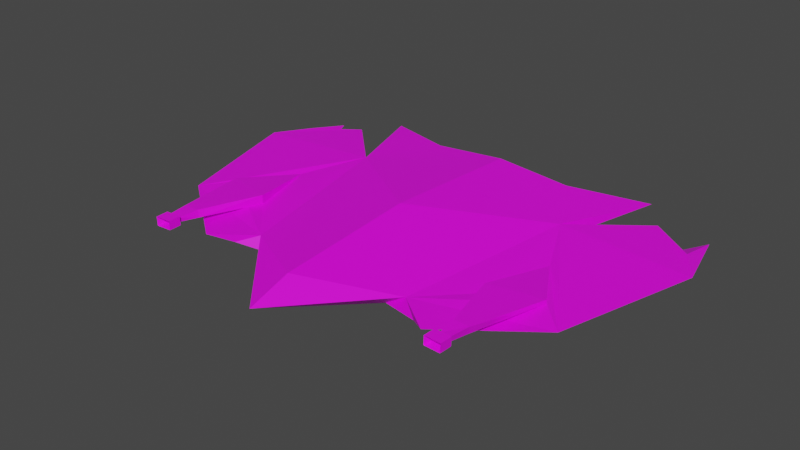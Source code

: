 # Source: Enemy_ship_lvl1_ver2.blend  (saved by Blender 3.5.10; exported with 4.5.12 LTS)
import bpy
from mathutils import Matrix  # noqa: F401  (used for matrix-valued properties, if any)

bpy.ops.wm.read_factory_settings(use_empty=True)
scene = bpy.context.scene
scene.name = 'Scene'

# ---- images (referenced by path relative to the original .blend; pixels are not part of the script)
import os
ASSET_DIR = os.environ.get("B2B_ASSET_DIR", "")  # directory of the original .blend (textures are referenced by path, not embedded)
HERE = os.path.dirname(os.path.abspath(__file__))  # packed textures are extracted next to this script under _unpacked/

def load_image(name, relpath, width, height, colorspace="sRGB"):
    """Load a texture the original file referenced (path relative to the .blend, or extracted next to this script)."""
    p = next((c for c in (os.path.join(HERE, relpath), os.path.join(ASSET_DIR, relpath)) if relpath and os.path.exists(c)), "")
    if p:
        img = bpy.data.images.load(p, check_existing=True)
        img.name = name
    else:  # same state as the original file: an image datablock whose file is absent (Cycles renders it pink)
        img = bpy.data.images.new(name, width, height)
        img.source = "FILE"
        img.filepath = "//" + (relpath or name)
    img.colorspace_settings.name = colorspace
    return img
img_spaceship_lvl1_ver2_psd_001 = load_image('Spaceship_lvl1_ver2.psd.001', 'Textures/Spaceship_lvl1_ver2.psd', 1024, 1024, 'sRGB')

# ---- materials (node trees are filled in below, after node groups)
mat_material = bpy.data.materials.new('Material')
mat_material.alpha_threshold = 0.0
mat_material.use_backface_culling = True
mat_material.use_transparent_shadow = False
mat_material.roughness = 0.5
mat_material.line_color = (0.0, 0.0, 0.0, 1.0)

# ---- material node trees
mat_material.use_nodes = True; mat_material.node_tree.nodes.clear()
_N = mat_material.node_tree.nodes; _L = mat_material.node_tree.links
n0 = _N.new('ShaderNodeOutputMaterial'); n0.name = 'Material Output'; n0.location = (300, 300)
n1 = _N.new('ShaderNodeBsdfPrincipled'); n1.name = 'Principled BSDF'; n1.location = (10, 300)
n1.distribution = 'GGX'
n1.subsurface_method = 'RANDOM_WALK_SKIN'
n1.inputs[3].default_value = 1.45
n1.inputs[27].default_value = (0.0, 0.0, 0.0, 1.0)
n1.inputs[28].default_value = 1.0
n2 = _N.new('ShaderNodeTexImage'); n2.name = 'Image Texture'; n2.location = (-280, 280)
n2.image = img_spaceship_lvl1_ver2_psd_001
_L.new(n1.outputs[0], n0.inputs[0])
_L.new(n2.outputs[0], n1.inputs[0])
n0.is_active_output = True

# ---- world
world_world = bpy.data.worlds.new('World'); scene.world = world_world
world_world.use_nodes = True; world_world.node_tree.nodes.clear()
_N = world_world.node_tree.nodes; _L = world_world.node_tree.links
n0 = _N.new('ShaderNodeOutputWorld'); n0.name = 'World Output'; n0.location = (300, 300)
n1 = _N.new('ShaderNodeBackground'); n1.name = 'Background'; n1.location = (10, 300)
n1.inputs[0].default_value = (0.05088, 0.05088, 0.05088, 1.0)
_L.new(n1.outputs[0], n0.inputs[0])
n0.is_active_output = True
world_world.color = (0.05088, 0.05088, 0.05088)
world_world.use_sun_shadow = False
world_world.sun_shadow_jitter_overblur = 0.0

# ---- meshes
me_cube = bpy.data.meshes.new('Cube')
me_cube.from_pydata([(-1.229e-09, -1.225, -0.07121), (0.5369, 0.379, 0.01643), (-1.229e-09, 0.9725, 0.0168), (0.7434, -0.7659, -0.02491), (0.9823, -1.412, 0.01643), (1.324, 0.1615, 0.01643), (0.7883, 0.5674, 0.01643), (1.148, -1.181, 0.01643), (0.4911, -1.227, -0.02739), (0.4025, 0.379, 0.1023), (0.7434, -0.7659, 0.06764), (0.6361, -1.115, 0.07566), (1.078, -0.004559, 0.06032), (1.424, -1.298, 0.09256), (0.6605, 0.4664, 0.06525), (1.228, -0.8868, 0.0778), (-1.229e-09, 0.1722, 0.1504), (1.228, -0.5557, 0.0641), (1.581, -0.7526, 0.01643), (-1.229e-09, -1.09, 0.08156), (0.4024, -0.6587, 0.1117), (-1.229e-09, -0.5003, 0.1333), (-1.229e-09, -0.2204, -0.1312), (-1.229e-09, 0.6926, -0.06901), (0.8231, 0.08525, 0.01643), (0.9366, -0.3603, 0.006803), (1.149, -0.00166, -0.005955), (0.8231, 0.08525, -0.04223), (1.149, -0.00166, -0.02901), (0.9241, 0.4961, -0.01872), (1.026, 0.4992, -0.01924), (0.9351, 0.4961, -0.06458), (1.036, 0.4992, -0.0651), (1.016, 0.6336, -0.06484), (1.007, 0.6335, -0.02999), (0.9494, 0.6316, -0.03289), (0.9494, 0.6316, -0.05941), (0.438, -1.103, 0.07852), (1.438, -0.973, 0.01643), (1.032, 0.6376, -0.07644), (1.029, 0.6376, -0.01983), (0.9261, 0.634, -0.02207), (0.9278, 0.634, -0.07812), (0.925, 0.7152, -0.07825), (1.029, 0.7187, -0.07658), (0.9234, 0.7152, -0.0222), (1.026, 0.7187, -0.01996), (0.943, 0.6735, -0.06873), (1.013, 0.6759, -0.06778), (0.9417, 0.6735, -0.03086), (1.011, 0.6759, -0.02949), (1.326, -1.093, 0.08518), (-0.5369, 0.379, 0.01643), (-0.7434, -0.7659, -0.02491), (-0.9823, -1.412, 0.01643), (-1.324, 0.1615, 0.01643), (-0.7883, 0.5674, 0.01643), (-1.148, -1.181, 0.01643), (-0.4911, -1.227, -0.02739), (-0.4025, 0.379, 0.1023), (-0.7434, -0.7659, 0.06764), (-0.6361, -1.115, 0.07566), (-1.078, -0.004559, 0.06032), (-1.424, -1.298, 0.09256), (-0.6605, 0.4664, 0.06525), (-1.228, -0.8868, 0.0778), (-1.228, -0.5557, 0.0641), (-1.581, -0.7526, 0.01643), (-0.4024, -0.6587, 0.1117), (-0.8231, 0.08525, 0.01643), (-0.9366, -0.3603, 0.006803), (-1.149, -0.00166, -0.005955), (-0.8231, 0.08525, -0.04223), (-1.149, -0.00166, -0.02901), (-0.9241, 0.4961, -0.01872), (-1.026, 0.4992, -0.01924), (-0.9351, 0.4961, -0.06458), (-1.036, 0.4992, -0.0651), (-1.016, 0.6336, -0.06484), (-1.007, 0.6335, -0.02999), (-0.9494, 0.6316, -0.03289), (-0.9494, 0.6316, -0.05941), (-0.438, -1.103, 0.07852), (-1.438, -0.973, 0.01643), (-1.032, 0.6376, -0.07644), (-1.029, 0.6376, -0.01983), (-0.9261, 0.634, -0.02207), (-0.9278, 0.634, -0.07812), (-0.925, 0.7152, -0.07825), (-1.029, 0.7187, -0.07658), (-0.9234, 0.7152, -0.0222), (-1.026, 0.7187, -0.01996), (-0.943, 0.6735, -0.06873), (-1.013, 0.6759, -0.06778), (-0.9417, 0.6735, -0.03086), (-1.011, 0.6759, -0.02949), (-1.326, -1.093, 0.08518)], [], [(4, 10, 11), (1, 14, 6), (2, 9, 1), (12, 5, 14), (9, 2, 16), (9, 12, 14), (10, 12, 9), (12, 10, 17), (10, 15, 17), (10, 7, 15), (17, 15, 51, 13), (12, 18, 5), (20, 21, 19), (7, 3, 18, 38), (18, 3, 5), (1, 5, 26, 24), (1, 6, 5), (0, 3, 8), (2, 1, 23), (23, 1, 22), (0, 22, 3), (1, 3, 22), (4, 3, 10), (10, 3, 7), (18, 17, 13), (6, 14, 5), (12, 17, 18), (1, 9, 14), (37, 8, 11), (21, 9, 16), (21, 20, 9), (9, 20, 10), (3, 1, 24, 25), (5, 3, 25, 26), (24, 27, 25), (25, 28, 26), (27, 28, 25), (29, 27, 24), (27, 32, 28), (24, 30, 29), (32, 26, 28), (29, 31, 27), (27, 31, 32), (32, 30, 26), (24, 26, 30), (34, 41, 35), (32, 36, 33), (29, 36, 31), (30, 35, 29), (32, 34, 30), (30, 34, 35), (32, 33, 34), (32, 31, 36), (29, 35, 36), (37, 19, 0), (20, 19, 37), (37, 10, 20), (37, 0, 8), (10, 37, 11), (18, 13, 38), (11, 8, 4), (3, 4, 8), (40, 45, 41), (33, 42, 39), (33, 40, 34), (36, 41, 42), (46, 49, 45), (42, 44, 39), (40, 44, 46), (42, 45, 43), (47, 50, 48), (43, 48, 44), (46, 48, 50), (43, 49, 47), (34, 40, 41), (33, 39, 40), (40, 46, 45), (40, 39, 44), (42, 43, 44), (42, 41, 45), (47, 49, 50), (46, 44, 48), (43, 47, 48), (43, 45, 49), (46, 50, 49), (36, 35, 41), (33, 36, 42), (15, 7, 51), (7, 38, 51), (38, 13, 51), (54, 61, 60), (52, 56, 64), (2, 52, 59), (62, 64, 55), (59, 16, 2), (59, 64, 62), (60, 59, 62), (62, 66, 60), (60, 66, 65), (60, 65, 57), (66, 63, 96, 65), (62, 55, 67), (68, 19, 21), (57, 83, 67, 53), (67, 55, 53), (52, 69, 71, 55), (52, 55, 56), (0, 58, 53), (2, 23, 52), (23, 22, 52), (0, 53, 22), (52, 22, 53), (54, 60, 53), (60, 57, 53), (67, 63, 66), (56, 55, 64), (62, 67, 66), (52, 64, 59), (82, 61, 58), (21, 16, 59), (21, 59, 68), (59, 60, 68), (53, 70, 69, 52), (55, 71, 70, 53), (69, 70, 72), (70, 71, 73), (72, 70, 73), (74, 69, 72), (72, 73, 77), (69, 74, 75), (77, 73, 71), (74, 72, 76), (72, 77, 76), (77, 71, 75), (69, 75, 71), (79, 80, 86), (77, 78, 81), (74, 76, 81), (75, 74, 80), (77, 75, 79), (75, 80, 79), (77, 79, 78), (77, 81, 76), (74, 81, 80), (82, 0, 19), (68, 82, 19), (82, 68, 60), (82, 58, 0), (60, 61, 82), (67, 83, 63), (61, 54, 58), (53, 58, 54), (85, 86, 90), (78, 84, 87), (78, 79, 85), (81, 87, 86), (91, 90, 94), (87, 84, 89), (85, 91, 89), (87, 88, 90), (92, 93, 95), (88, 89, 93), (91, 95, 93), (88, 92, 94), (79, 86, 85), (78, 85, 84), (85, 90, 91), (85, 89, 84), (87, 89, 88), (87, 90, 86), (92, 95, 94), (91, 93, 89), (88, 93, 92), (88, 94, 90), (91, 94, 95), (81, 86, 80), (78, 87, 81), (65, 96, 57), (57, 96, 83), (83, 96, 63)])
_uv = me_cube.uv_layers.new(name='UVMap')
_uv.uv.foreach_set('vector', [0.4931, 0.5297, 0.3615, 0.4809, 0.4328, 0.459, 0.5769, 0.6951, 0.5903, 0.7186, 0.5842, 0.7458, 0.006859, 0.3293, 0.128, 0.4114, 0.1279, 0.4388, 0.2062, 0.5491, 0.1723, 0.5994, 0.1101, 0.464, 0.128, 0.4114, 0.006859, 0.3293, 0.1702, 0.3293, 0.128, 0.4114, 0.2062, 0.5491, 0.1101, 0.464, 0.3615, 0.4809, 0.2062, 0.5491, 0.128, 0.4114, 0.2062, 0.5491, 0.3615, 0.4809, 0.3186, 0.5797, 0.3615, 0.4809, 0.3861, 0.5797, 0.3186, 0.5797, 0.3615, 0.4809, 0.4461, 0.5634, 0.3861, 0.5797, 0.3186, 0.5797, 0.3861, 0.5797, 0.4281, 0.5998, 0.4701, 0.6198, 0.2062, 0.5491, 0.3587, 0.6517, 0.1723, 0.5994, 0.3396, 0.4114, 0.3074, 0.3293, 0.3974, 0.3293, 0.9461, 0.09524, 0.8615, 0.1777, 0.8587, 0.006859, 0.9037, 0.03592, 0.8587, 0.006859, 0.8615, 0.1777, 0.6723, 0.05918, 0.6279, 0.2198, 0.6723, 0.05918, 0.7056, 0.09501, 0.6878, 0.1614, 0.6279, 0.2198, 0.5895, 0.1685, 0.6723, 0.05918, 0.9648, 0.3293, 0.8615, 0.1777, 0.9555, 0.2291, 0.5069, 0.3293, 0.6279, 0.2198, 0.5641, 0.3293, 0.5641, 0.3293, 0.6279, 0.2198, 0.7504, 0.3293, 0.9648, 0.3293, 0.7504, 0.3293, 0.8615, 0.1777, 0.6279, 0.2198, 0.8615, 0.1777, 0.7504, 0.3293, 0.4165, 0.6655, 0.4246, 0.8037, 0.4057, 0.8037, 0.536, 0.7479, 0.5171, 0.7479, 0.5233, 0.6655, 0.3587, 0.6517, 0.3186, 0.5797, 0.4701, 0.6198, 0.08949, 0.4901, 0.1101, 0.464, 0.1723, 0.5994, 0.2062, 0.5491, 0.3186, 0.5797, 0.3587, 0.6517, 0.5769, 0.6951, 0.5903, 0.6655, 0.5903, 0.7186, 0.4302, 0.4186, 0.4554, 0.4295, 0.4328, 0.459, 0.3074, 0.3293, 0.128, 0.4114, 0.1702, 0.3293, 0.3074, 0.3293, 0.3396, 0.4114, 0.128, 0.4114, 0.128, 0.4114, 0.3396, 0.4114, 0.3615, 0.4809, 0.8615, 0.1777, 0.6279, 0.2198, 0.6878, 0.1614, 0.7787, 0.1383, 0.6723, 0.05918, 0.8615, 0.1777, 0.7787, 0.1383, 0.7056, 0.09501, 0.3338, 0.7504, 0.3219, 0.7514, 0.3253, 0.6655, 0.4708, 0.8626, 0.4651, 0.798, 0.4697, 0.7982, 0.006859, 0.7693, 0.06825, 0.8001, 0.01101, 0.8629, 0.3338, 0.8368, 0.3219, 0.7514, 0.3338, 0.7504, 0.006859, 0.7693, 0.06667, 0.6955, 0.06825, 0.8001, 0.2258, 0.7829, 0.2045, 0.6913, 0.2246, 0.6966, 0.4614, 0.6932, 0.4697, 0.7982, 0.4651, 0.798, 0.3338, 0.8368, 0.3246, 0.838, 0.3219, 0.7514, 0.006859, 0.7693, 0.04632, 0.6919, 0.06667, 0.6955, 0.4614, 0.6932, 0.4708, 0.6932, 0.4697, 0.7982, 0.2258, 0.7829, 0.1571, 0.7852, 0.2045, 0.6913, 0.7039, 0.7051, 0.7059, 0.7216, 0.7036, 0.7169, 0.06667, 0.6955, 0.05482, 0.6655, 0.06825, 0.6678, 0.3338, 0.8368, 0.3279, 0.8655, 0.3246, 0.838, 0.2045, 0.6913, 0.2258, 0.6685, 0.2246, 0.6966, 0.4614, 0.6932, 0.4696, 0.6655, 0.4708, 0.6932, 0.2045, 0.6913, 0.2144, 0.6655, 0.2258, 0.6685, 0.4614, 0.6932, 0.4624, 0.6655, 0.4696, 0.6655, 0.06667, 0.6955, 0.04632, 0.6919, 0.05482, 0.6655, 0.3338, 0.8368, 0.3333, 0.8651, 0.3279, 0.8655, 0.4302, 0.4186, 0.3974, 0.3293, 0.4646, 0.3293, 0.3396, 0.4114, 0.3974, 0.3293, 0.4302, 0.4186, 0.4302, 0.4186, 0.3615, 0.4809, 0.3396, 0.4114, 0.4302, 0.4186, 0.4646, 0.3293, 0.4554, 0.4295, 0.3615, 0.4809, 0.4302, 0.4186, 0.4328, 0.459, 0.8587, 0.006859, 0.9699, 0.03876, 0.9037, 0.03592, 0.4328, 0.459, 0.4554, 0.4295, 0.4931, 0.5297, 0.8615, 0.1777, 0.9931, 0.1289, 0.9555, 0.2291, 0.6591, 0.7003, 0.6756, 0.7213, 0.6591, 0.7213, 0.6968, 0.7034, 0.6945, 0.7215, 0.6944, 0.7003, 0.6968, 0.7034, 0.7059, 0.7007, 0.7039, 0.7051, 0.6982, 0.717, 0.7059, 0.7216, 0.6945, 0.7215, 0.6677, 0.7559, 0.6591, 0.7384, 0.6677, 0.735, 0.6591, 0.6655, 0.6756, 0.6866, 0.6591, 0.6866, 0.7059, 0.7517, 0.6944, 0.7354, 0.7059, 0.7353, 0.6293, 0.7386, 0.6407, 0.7547, 0.6293, 0.7548, 0.5713, 0.7597, 0.5791, 0.7737, 0.5712, 0.774, 0.7535, 0.7562, 0.7449, 0.7384, 0.7535, 0.735, 0.4937, 0.7616, 0.4845, 0.7713, 0.4845, 0.7635, 0.7763, 0.7001, 0.7673, 0.7097, 0.7673, 0.702, 0.7039, 0.7051, 0.7059, 0.7007, 0.7059, 0.7216, 0.6968, 0.7034, 0.6944, 0.7003, 0.7059, 0.7007, 0.6591, 0.7003, 0.6756, 0.7003, 0.6756, 0.7213, 0.7059, 0.7517, 0.6944, 0.7518, 0.6944, 0.7354, 0.6591, 0.6655, 0.6756, 0.6655, 0.6756, 0.6866, 0.6293, 0.7386, 0.6407, 0.7385, 0.6407, 0.7547, 0.5713, 0.7597, 0.5791, 0.7595, 0.5791, 0.7737, 0.4937, 0.7616, 0.4937, 0.7731, 0.4845, 0.7713, 0.7535, 0.7562, 0.7449, 0.7528, 0.7449, 0.7384, 0.7763, 0.7001, 0.7763, 0.7115, 0.7673, 0.7097, 0.6677, 0.7559, 0.6591, 0.7526, 0.6591, 0.7384, 0.6982, 0.717, 0.7036, 0.7169, 0.7059, 0.7216, 0.6968, 0.7034, 0.6982, 0.717, 0.6945, 0.7215, 0.3861, 0.5797, 0.4461, 0.5634, 0.4281, 0.5998, 0.6178, 0.6655, 0.6178, 0.7248, 0.604, 0.7021, 0.9037, 0.03592, 0.9699, 0.03876, 0.9279, 0.05883, 0.4931, 0.1289, 0.4328, 0.1996, 0.3615, 0.1777, 0.5497, 0.7162, 0.557, 0.6655, 0.5632, 0.6927, 0.006859, 0.3293, 0.1279, 0.2198, 0.128, 0.2472, 0.2062, 0.1095, 0.1101, 0.1946, 0.1723, 0.05918, 0.128, 0.2472, 0.1702, 0.3293, 0.006859, 0.3293, 0.128, 0.2472, 0.1101, 0.1946, 0.2062, 0.1095, 0.3615, 0.1777, 0.128, 0.2472, 0.2062, 0.1095, 0.2062, 0.1095, 0.3186, 0.07885, 0.3615, 0.1777, 0.3615, 0.1777, 0.3186, 0.07885, 0.3861, 0.0789, 0.3615, 0.1777, 0.3861, 0.0789, 0.4461, 0.09524, 0.3186, 0.07885, 0.4701, 0.03876, 0.4281, 0.05883, 0.3861, 0.0789, 0.2062, 0.1095, 0.1723, 0.05918, 0.3587, 0.006859, 0.3396, 0.2472, 0.3974, 0.3293, 0.3074, 0.3293, 0.9461, 0.5634, 0.9037, 0.6227, 0.8587, 0.6517, 0.8615, 0.4809, 0.8587, 0.6517, 0.6723, 0.5994, 0.8615, 0.4809, 0.6279, 0.4388, 0.6878, 0.4972, 0.7056, 0.5636, 0.6723, 0.5994, 0.6279, 0.4388, 0.6723, 0.5994, 0.5895, 0.4901, 0.9648, 0.3293, 0.9555, 0.4295, 0.8615, 0.4809, 0.5069, 0.3293, 0.5641, 0.3293, 0.6279, 0.4388, 0.5641, 0.3293, 0.7504, 0.3293, 0.6279, 0.4388, 0.9648, 0.3293, 0.8615, 0.4809, 0.7504, 0.3293, 0.6279, 0.4388, 0.7504, 0.3293, 0.8615, 0.4809, 0.392, 0.6655, 0.392, 0.8041, 0.3732, 0.8027, 0.4845, 0.7479, 0.4972, 0.6655, 0.5034, 0.7479, 0.3587, 0.006859, 0.4701, 0.03876, 0.3186, 0.07885, 0.08949, 0.1685, 0.1723, 0.05918, 0.1101, 0.1946, 0.2062, 0.1095, 0.3587, 0.006859, 0.3186, 0.07885, 0.5497, 0.7162, 0.5632, 0.6927, 0.5632, 0.7458, 0.4302, 0.24, 0.4328, 0.1996, 0.4554, 0.2291, 0.3074, 0.3293, 0.1702, 0.3293, 0.128, 0.2472, 0.3074, 0.3293, 0.128, 0.2472, 0.3396, 0.2472, 0.128, 0.2472, 0.3615, 0.1777, 0.3396, 0.2472, 0.8615, 0.4809, 0.7787, 0.5203, 0.6878, 0.4972, 0.6279, 0.4388, 0.6723, 0.5994, 0.7056, 0.5636, 0.7787, 0.5203, 0.8615, 0.4809, 0.3595, 0.7806, 0.351, 0.8655, 0.3475, 0.7796, 0.4477, 0.6655, 0.4466, 0.7299, 0.4419, 0.7301, 0.08197, 0.7591, 0.08612, 0.6655, 0.1434, 0.7282, 0.3595, 0.6942, 0.3595, 0.7806, 0.3475, 0.7796, 0.08197, 0.7591, 0.1434, 0.7282, 0.1418, 0.8328, 0.3082, 0.6678, 0.307, 0.7541, 0.2869, 0.7594, 0.4383, 0.8349, 0.4419, 0.7301, 0.4466, 0.7299, 0.3595, 0.6942, 0.3475, 0.7796, 0.3502, 0.693, 0.08197, 0.7591, 0.1418, 0.8328, 0.1214, 0.8364, 0.4383, 0.8349, 0.4466, 0.7299, 0.4477, 0.8349, 0.3082, 0.6678, 0.2869, 0.7594, 0.2395, 0.6655, 0.7292, 0.7166, 0.7289, 0.7048, 0.7312, 0.7001, 0.1418, 0.8328, 0.1434, 0.8605, 0.1299, 0.8629, 0.3595, 0.6942, 0.3502, 0.693, 0.3535, 0.6655, 0.2869, 0.7594, 0.307, 0.7541, 0.3082, 0.7822, 0.4383, 0.8349, 0.4477, 0.8349, 0.4465, 0.8626, 0.2869, 0.7594, 0.3082, 0.7822, 0.2968, 0.7852, 0.4383, 0.8349, 0.4465, 0.8626, 0.4393, 0.8626, 0.1418, 0.8328, 0.1299, 0.8629, 0.1214, 0.8364, 0.3595, 0.6942, 0.3535, 0.6655, 0.3589, 0.6659, 0.4302, 0.24, 0.4646, 0.3293, 0.3974, 0.3293, 0.3396, 0.2472, 0.4302, 0.24, 0.3974, 0.3293, 0.4302, 0.24, 0.3396, 0.2472, 0.3615, 0.1777, 0.4302, 0.24, 0.4554, 0.2291, 0.4646, 0.3293, 0.3615, 0.1777, 0.4328, 0.1996, 0.4302, 0.24, 0.8587, 0.6517, 0.9037, 0.6227, 0.9699, 0.6198, 0.4328, 0.1996, 0.4931, 0.1289, 0.4554, 0.2291, 0.8615, 0.4809, 0.9555, 0.4295, 0.9931, 0.5297, 0.7362, 0.6655, 0.7362, 0.6864, 0.7196, 0.6864, 0.7221, 0.7183, 0.7196, 0.7214, 0.7198, 0.7002, 0.7221, 0.7183, 0.7292, 0.7166, 0.7312, 0.721, 0.7235, 0.7047, 0.7198, 0.7002, 0.7312, 0.7001, 0.7283, 0.7351, 0.7283, 0.756, 0.7196, 0.7526, 0.6894, 0.6866, 0.6894, 0.6655, 0.7059, 0.6655, 0.6156, 0.7386, 0.6156, 0.755, 0.604, 0.7549, 0.7499, 0.6816, 0.7499, 0.6655, 0.7614, 0.6656, 0.5498, 0.7739, 0.5497, 0.7595, 0.5575, 0.7599, 0.7535, 0.7001, 0.7535, 0.7213, 0.7449, 0.7178, 0.5165, 0.7731, 0.5074, 0.7713, 0.5074, 0.7635, 0.7763, 0.7367, 0.7673, 0.7348, 0.7673, 0.7271, 0.7292, 0.7166, 0.7312, 0.7001, 0.7312, 0.721, 0.7221, 0.7183, 0.7312, 0.721, 0.7196, 0.7214, 0.7362, 0.6655, 0.7196, 0.6864, 0.7196, 0.6655, 0.6156, 0.7386, 0.604, 0.7549, 0.604, 0.7385, 0.6894, 0.6866, 0.7059, 0.6655, 0.7059, 0.6866, 0.7499, 0.6816, 0.7614, 0.6656, 0.7614, 0.6818, 0.5498, 0.7739, 0.5575, 0.7599, 0.5575, 0.774, 0.5165, 0.7731, 0.5074, 0.7635, 0.5165, 0.7616, 0.7535, 0.7001, 0.7449, 0.7178, 0.7449, 0.7035, 0.7763, 0.7367, 0.7673, 0.7271, 0.7763, 0.7253, 0.7283, 0.7351, 0.7196, 0.7526, 0.7196, 0.7384, 0.7235, 0.7047, 0.7312, 0.7001, 0.7289, 0.7048, 0.7221, 0.7183, 0.7198, 0.7002, 0.7235, 0.7047, 0.3861, 0.0789, 0.4281, 0.05883, 0.4461, 0.09524, 0.6454, 0.7248, 0.6316, 0.6881, 0.6454, 0.6655, 0.9037, 0.6227, 0.9279, 0.5998, 0.9699, 0.6198])
_ca = me_cube.color_attributes.new('Attribute', 'BYTE_COLOR', 'CORNER')
_ca.data.foreach_set('color', [1.0, 1.0, 1.0, 1.0, 1.0, 1.0, 1.0, 1.0, 1.0, 1.0, 1.0, 1.0, 1.0, 1.0, 1.0, 1.0, 1.0, 1.0, 1.0, 1.0, 1.0, 1.0, 1.0, 1.0, 1.0, 1.0, 1.0, 1.0, 1.0, 1.0, 1.0, 1.0, 1.0, 1.0, 1.0, 1.0, 1.0, 1.0, 1.0, 1.0, 1.0, 1.0, 1.0, 1.0, 1.0, 1.0, 1.0, 1.0, 1.0, 1.0, 1.0, 1.0, 1.0, 1.0, 1.0, 1.0, 1.0, 1.0, 1.0, 1.0, 1.0, 1.0, 1.0, 1.0, 1.0, 1.0, 1.0, 1.0, 1.0, 1.0, 1.0, 1.0, 1.0, 1.0, 1.0, 1.0, 1.0, 1.0, 1.0, 1.0, 1.0, 1.0, 1.0, 1.0, 1.0, 1.0, 1.0, 1.0, 1.0, 1.0, 1.0, 1.0, 1.0, 1.0, 1.0, 1.0, 1.0, 1.0, 1.0, 1.0, 1.0, 1.0, 1.0, 1.0, 1.0, 1.0, 1.0, 1.0, 1.0, 1.0, 1.0, 1.0, 1.0, 1.0, 1.0, 1.0, 1.0, 1.0, 1.0, 1.0, 1.0, 1.0, 1.0, 1.0, 1.0, 1.0, 1.0, 1.0, 1.0, 1.0, 1.0, 1.0, 1.0, 1.0, 1.0, 1.0, 1.0, 1.0, 1.0, 1.0, 1.0, 1.0, 1.0, 1.0, 1.0, 1.0, 1.0, 1.0, 1.0, 1.0, 1.0, 1.0, 1.0, 1.0, 1.0, 1.0, 1.0, 1.0, 1.0, 1.0, 1.0, 1.0, 1.0, 1.0, 1.0, 1.0, 1.0, 1.0, 1.0, 1.0, 1.0, 1.0, 1.0, 1.0, 1.0, 1.0, 1.0, 1.0, 1.0, 1.0, 1.0, 1.0, 1.0, 1.0, 1.0, 1.0, 1.0, 1.0, 1.0, 1.0, 1.0, 1.0, 1.0, 1.0, 1.0, 1.0, 1.0, 1.0, 1.0, 1.0, 1.0, 1.0, 1.0, 1.0, 1.0, 1.0, 1.0, 1.0, 1.0, 1.0, 1.0, 1.0, 1.0, 1.0, 1.0, 1.0, 1.0, 1.0, 1.0, 1.0, 1.0, 1.0, 1.0, 1.0, 1.0, 1.0, 1.0, 1.0, 1.0, 1.0, 1.0, 1.0, 1.0, 1.0, 1.0, 1.0, 1.0, 1.0, 1.0, 1.0, 1.0, 1.0, 1.0, 1.0, 1.0, 1.0, 1.0, 1.0, 1.0, 1.0, 1.0, 1.0, 1.0, 1.0, 1.0, 1.0, 1.0, 1.0, 1.0, 1.0, 1.0, 1.0, 1.0, 1.0, 1.0, 1.0, 1.0, 1.0, 1.0, 1.0, 1.0, 1.0, 1.0, 1.0, 1.0, 1.0, 1.0, 1.0, 1.0, 1.0, 1.0, 1.0, 1.0, 1.0, 1.0, 1.0, 1.0, 1.0, 1.0, 1.0, 1.0, 1.0, 1.0, 1.0, 1.0, 1.0, 1.0, 1.0, 1.0, 1.0, 1.0, 1.0, 1.0, 1.0, 1.0, 1.0, 1.0, 1.0, 1.0, 1.0, 1.0, 1.0, 1.0, 1.0, 1.0, 1.0, 1.0, 1.0, 1.0, 1.0, 1.0, 1.0, 1.0, 1.0, 1.0, 1.0, 1.0, 1.0, 1.0, 1.0, 1.0, 1.0, 1.0, 1.0, 1.0, 1.0, 1.0, 1.0, 1.0, 1.0, 1.0, 1.0, 1.0, 1.0, 1.0, 1.0, 1.0, 1.0, 1.0, 1.0, 1.0, 1.0, 1.0, 1.0, 1.0, 1.0, 1.0, 1.0, 1.0, 1.0, 1.0, 1.0, 1.0, 1.0, 1.0, 1.0, 1.0, 1.0, 1.0, 1.0, 1.0, 1.0, 1.0, 1.0, 1.0, 1.0, 1.0, 1.0, 1.0, 1.0, 1.0, 1.0, 1.0, 1.0, 1.0, 1.0, 1.0, 1.0, 1.0, 1.0, 1.0, 1.0, 1.0, 1.0, 1.0, 1.0, 1.0, 1.0, 1.0, 1.0, 1.0, 1.0, 1.0, 1.0, 1.0, 1.0, 1.0, 1.0, 1.0, 1.0, 1.0, 1.0, 1.0, 1.0, 1.0, 1.0, 1.0, 1.0, 1.0, 1.0, 1.0, 1.0, 1.0, 1.0, 1.0, 1.0, 1.0, 1.0, 1.0, 1.0, 1.0, 1.0, 1.0, 1.0, 1.0, 1.0, 1.0, 1.0, 1.0, 1.0, 1.0, 1.0, 1.0, 1.0, 1.0, 1.0, 1.0, 1.0, 1.0, 1.0, 1.0, 1.0, 1.0, 1.0, 1.0, 1.0, 1.0, 1.0, 1.0, 1.0, 1.0, 1.0, 1.0, 1.0, 1.0, 1.0, 1.0, 1.0, 1.0, 1.0, 1.0, 1.0, 1.0, 1.0, 1.0, 1.0, 1.0, 1.0, 1.0, 1.0, 1.0, 1.0, 1.0, 1.0, 1.0, 1.0, 1.0, 1.0, 1.0, 1.0, 1.0, 1.0, 1.0, 1.0, 1.0, 1.0, 1.0, 1.0, 1.0, 1.0, 1.0, 1.0, 1.0, 1.0, 1.0, 1.0, 1.0, 1.0, 1.0, 1.0, 1.0, 1.0, 1.0, 1.0, 1.0, 1.0, 1.0, 1.0, 1.0, 1.0, 1.0, 1.0, 1.0, 1.0, 1.0, 1.0, 1.0, 1.0, 1.0, 1.0, 1.0, 1.0, 1.0, 1.0, 1.0, 1.0, 1.0, 1.0, 1.0, 1.0, 1.0, 1.0, 1.0, 1.0, 1.0, 1.0, 1.0, 1.0, 1.0, 1.0, 1.0, 1.0, 1.0, 1.0, 1.0, 1.0, 1.0, 1.0, 1.0, 1.0, 1.0, 1.0, 1.0, 1.0, 1.0, 1.0, 1.0, 1.0, 1.0, 1.0, 1.0, 1.0, 1.0, 1.0, 1.0, 1.0, 1.0, 1.0, 1.0, 1.0, 1.0, 1.0, 1.0, 1.0, 1.0, 1.0, 1.0, 1.0, 1.0, 1.0, 1.0, 1.0, 1.0, 1.0, 1.0, 1.0, 1.0, 1.0, 1.0, 1.0, 1.0, 1.0, 1.0, 1.0, 1.0, 1.0, 1.0, 1.0, 1.0, 1.0, 1.0, 1.0, 1.0, 1.0, 1.0, 1.0, 1.0, 1.0, 1.0, 1.0, 1.0, 1.0, 1.0, 1.0, 1.0, 1.0, 1.0, 1.0, 1.0, 1.0, 1.0, 1.0, 1.0, 1.0, 1.0, 1.0, 1.0, 1.0, 1.0, 1.0, 1.0, 1.0, 1.0, 1.0, 1.0, 1.0, 1.0, 1.0, 1.0, 1.0, 1.0, 1.0, 1.0, 1.0, 1.0, 1.0, 1.0, 1.0, 1.0, 1.0, 1.0, 1.0, 1.0, 1.0, 1.0, 1.0, 1.0, 1.0, 1.0, 1.0, 1.0, 1.0, 1.0, 1.0, 1.0, 1.0, 1.0, 1.0, 1.0, 1.0, 1.0, 1.0, 1.0, 1.0, 1.0, 1.0, 1.0, 1.0, 1.0, 1.0, 1.0, 1.0, 1.0, 1.0, 1.0, 1.0, 1.0, 1.0, 1.0, 1.0, 1.0, 1.0, 1.0, 1.0, 1.0, 1.0, 1.0, 1.0, 1.0, 1.0, 1.0, 1.0, 1.0, 1.0, 1.0, 1.0, 1.0, 1.0, 1.0, 1.0, 1.0, 1.0, 1.0, 1.0, 1.0, 1.0, 1.0, 1.0, 1.0, 1.0, 1.0, 1.0, 1.0, 1.0, 1.0, 1.0, 1.0, 1.0, 1.0, 1.0, 1.0, 1.0, 1.0, 1.0, 1.0, 1.0, 1.0, 1.0, 1.0, 1.0, 1.0, 1.0, 1.0, 1.0, 1.0, 1.0, 1.0, 1.0, 1.0, 1.0, 1.0, 1.0, 1.0, 1.0, 1.0, 1.0, 1.0, 1.0, 1.0, 1.0, 1.0, 1.0, 1.0, 1.0, 1.0, 1.0, 1.0, 1.0, 1.0, 1.0, 1.0, 1.0, 1.0, 1.0, 1.0, 1.0, 1.0, 1.0, 1.0, 1.0, 1.0, 1.0, 1.0, 1.0, 1.0, 1.0, 1.0, 1.0, 1.0, 1.0, 1.0, 1.0, 1.0, 1.0, 1.0, 1.0, 1.0, 1.0, 1.0, 1.0, 1.0, 1.0, 1.0, 1.0, 1.0, 1.0, 1.0, 1.0, 1.0, 1.0, 1.0, 1.0, 1.0, 1.0, 1.0, 1.0, 1.0, 1.0, 1.0, 1.0, 1.0, 1.0, 1.0, 1.0, 1.0, 1.0, 1.0, 1.0, 1.0, 1.0, 1.0, 1.0, 1.0, 1.0, 1.0, 1.0, 1.0, 1.0, 1.0, 1.0, 1.0, 1.0, 1.0, 1.0, 1.0, 1.0, 1.0, 1.0, 1.0, 1.0, 1.0, 1.0, 1.0, 1.0, 1.0, 1.0, 1.0, 1.0, 1.0, 1.0, 1.0, 1.0, 1.0, 1.0, 1.0, 1.0, 1.0, 1.0, 1.0, 1.0, 1.0, 1.0, 1.0, 1.0, 1.0, 1.0, 1.0, 1.0, 1.0, 1.0, 1.0, 1.0, 1.0, 1.0, 1.0, 1.0, 1.0, 1.0, 1.0, 1.0, 1.0, 1.0, 1.0, 1.0, 1.0, 1.0, 1.0, 1.0, 1.0, 1.0, 1.0, 1.0, 1.0, 1.0, 1.0, 1.0, 1.0, 1.0, 1.0, 1.0, 1.0, 1.0, 1.0, 1.0, 1.0, 1.0, 1.0, 1.0, 1.0, 1.0, 1.0, 1.0, 1.0, 1.0, 1.0, 1.0, 1.0, 1.0, 1.0, 1.0, 1.0, 1.0, 1.0, 1.0, 1.0, 1.0, 1.0, 1.0, 1.0, 1.0, 1.0, 1.0, 1.0, 1.0, 1.0, 1.0, 1.0, 1.0, 1.0, 1.0, 1.0, 1.0, 1.0, 1.0, 1.0, 1.0, 1.0, 1.0, 1.0, 1.0, 1.0, 1.0, 1.0, 1.0, 1.0, 1.0, 1.0, 1.0, 1.0, 1.0, 1.0, 1.0, 1.0, 1.0, 1.0, 1.0, 1.0, 1.0, 1.0, 1.0, 1.0, 1.0, 1.0, 1.0, 1.0, 1.0, 1.0, 1.0, 1.0, 1.0, 1.0, 1.0, 1.0, 1.0, 1.0, 1.0, 1.0, 1.0, 1.0, 1.0, 1.0, 1.0, 1.0, 1.0, 1.0, 1.0, 1.0, 1.0, 1.0, 1.0, 1.0, 1.0, 1.0, 1.0, 1.0, 1.0, 1.0, 1.0, 1.0, 1.0, 1.0, 1.0, 1.0, 1.0, 1.0, 1.0, 1.0, 1.0, 1.0, 1.0, 1.0, 1.0, 1.0, 1.0, 1.0, 1.0, 1.0, 1.0, 1.0, 1.0, 1.0, 1.0, 1.0, 1.0, 1.0, 1.0, 1.0, 1.0, 1.0, 1.0, 1.0, 1.0, 1.0, 1.0, 1.0, 1.0, 1.0, 1.0, 1.0, 1.0, 1.0, 1.0, 1.0, 1.0, 1.0, 1.0, 1.0, 1.0, 1.0, 1.0, 1.0, 1.0, 1.0, 1.0, 1.0, 1.0, 1.0, 1.0, 1.0, 1.0, 1.0, 1.0, 1.0, 1.0, 1.0, 1.0, 1.0, 1.0, 1.0, 1.0, 1.0, 1.0, 1.0, 1.0, 1.0, 1.0, 1.0, 1.0, 1.0, 1.0, 1.0, 1.0, 1.0, 1.0, 1.0, 1.0, 1.0, 1.0, 1.0, 1.0, 1.0, 1.0, 1.0, 1.0, 1.0, 1.0, 1.0, 1.0, 1.0, 1.0, 1.0, 1.0, 1.0, 1.0, 1.0, 1.0, 1.0, 1.0, 1.0, 1.0, 1.0, 1.0, 1.0, 1.0, 1.0, 1.0, 1.0, 1.0, 1.0, 1.0, 1.0, 1.0, 1.0, 1.0, 1.0, 1.0, 1.0, 1.0, 1.0, 1.0, 1.0, 1.0, 1.0, 1.0, 1.0, 1.0, 1.0, 1.0, 1.0, 1.0, 1.0, 1.0, 1.0, 1.0, 1.0, 1.0, 1.0, 1.0, 1.0, 1.0, 1.0, 1.0, 1.0, 1.0, 1.0, 1.0, 1.0, 1.0, 1.0, 1.0, 1.0, 1.0, 1.0, 1.0, 1.0, 1.0, 1.0, 1.0, 1.0, 1.0, 1.0, 1.0, 1.0, 1.0, 1.0, 1.0, 1.0, 1.0, 1.0, 1.0, 1.0, 1.0, 1.0, 1.0, 1.0, 1.0, 1.0, 1.0, 1.0, 1.0, 1.0, 1.0, 1.0, 1.0, 1.0, 1.0, 1.0, 1.0, 1.0, 1.0, 1.0, 1.0, 1.0, 1.0, 1.0, 1.0, 1.0, 1.0, 1.0, 1.0, 1.0, 1.0, 1.0, 1.0, 1.0, 1.0, 1.0, 1.0, 1.0, 1.0, 1.0, 1.0, 1.0, 1.0, 1.0, 1.0, 1.0, 1.0, 1.0, 1.0, 1.0, 1.0, 1.0, 1.0, 1.0, 1.0, 1.0, 1.0, 1.0, 1.0, 1.0, 1.0, 1.0, 1.0, 1.0, 1.0, 1.0, 1.0, 1.0, 1.0, 1.0, 1.0, 1.0, 1.0, 1.0, 1.0, 1.0, 1.0, 1.0, 1.0, 1.0, 1.0, 1.0, 1.0, 1.0, 1.0, 1.0, 1.0, 1.0, 1.0, 1.0, 1.0, 1.0, 1.0, 1.0, 1.0, 1.0, 1.0, 1.0, 1.0, 1.0, 1.0, 1.0, 1.0, 1.0, 1.0, 1.0, 1.0, 1.0, 1.0, 1.0, 1.0, 1.0, 1.0, 1.0, 1.0, 1.0, 1.0, 1.0, 1.0, 1.0, 1.0, 1.0, 1.0, 1.0, 1.0, 1.0, 1.0, 1.0, 1.0, 1.0, 1.0, 1.0, 1.0, 1.0, 1.0, 1.0, 1.0, 1.0, 1.0, 1.0, 1.0, 1.0, 1.0, 1.0, 1.0, 1.0, 1.0, 1.0, 1.0, 1.0, 1.0, 1.0, 1.0, 1.0, 1.0, 1.0, 1.0, 1.0, 1.0, 1.0, 1.0, 1.0, 1.0, 1.0, 1.0, 1.0, 1.0, 1.0, 1.0, 1.0, 1.0, 1.0, 1.0, 1.0, 1.0, 1.0, 1.0, 1.0, 1.0, 1.0, 1.0, 1.0, 1.0, 1.0, 1.0, 1.0, 1.0, 1.0, 1.0, 1.0, 1.0, 1.0, 1.0, 1.0, 1.0, 1.0, 1.0, 1.0, 1.0, 1.0, 1.0, 1.0, 1.0, 1.0, 1.0, 1.0, 1.0, 1.0, 1.0, 1.0, 1.0, 1.0, 1.0, 1.0, 1.0, 1.0, 1.0, 1.0, 1.0, 1.0, 1.0, 1.0, 1.0, 1.0, 1.0, 1.0, 1.0, 1.0, 1.0, 1.0, 1.0, 1.0, 1.0, 1.0, 1.0, 1.0, 1.0, 1.0, 1.0, 1.0, 1.0, 1.0, 1.0, 1.0, 1.0, 1.0, 1.0, 1.0, 1.0, 1.0, 1.0, 1.0, 1.0, 1.0, 1.0, 1.0, 1.0, 1.0, 1.0, 1.0, 1.0, 1.0, 1.0, 1.0, 1.0, 1.0, 1.0, 1.0, 1.0, 1.0, 1.0, 1.0, 1.0, 1.0, 1.0, 1.0, 1.0, 1.0, 1.0, 1.0, 1.0, 1.0, 1.0, 1.0, 1.0, 1.0, 1.0, 1.0, 1.0, 1.0, 1.0, 1.0, 1.0, 1.0, 1.0, 1.0, 1.0, 1.0, 1.0, 1.0, 1.0, 1.0, 1.0, 1.0, 1.0, 1.0, 1.0, 1.0, 1.0, 1.0, 1.0, 1.0, 1.0, 1.0, 1.0, 1.0, 1.0, 1.0, 1.0, 1.0, 1.0, 1.0, 1.0, 1.0, 1.0, 1.0, 1.0, 1.0, 1.0, 1.0, 1.0, 1.0, 1.0, 1.0, 1.0, 1.0, 1.0, 1.0, 1.0, 1.0, 1.0, 1.0, 1.0, 1.0, 1.0, 1.0, 1.0, 1.0, 1.0, 1.0, 1.0, 1.0, 1.0, 1.0, 1.0, 1.0, 1.0, 1.0, 1.0, 1.0, 1.0, 1.0, 1.0, 1.0, 1.0, 1.0, 1.0, 1.0, 1.0, 1.0, 1.0, 1.0, 1.0, 1.0, 1.0, 1.0, 1.0, 1.0, 1.0, 1.0, 1.0, 1.0, 1.0, 1.0, 1.0, 1.0, 1.0, 1.0, 1.0, 1.0, 1.0, 1.0, 1.0, 1.0, 1.0, 1.0, 1.0, 1.0, 1.0, 1.0, 1.0, 1.0, 1.0, 1.0, 1.0, 1.0, 1.0, 1.0, 1.0, 1.0, 1.0, 1.0, 1.0, 1.0, 1.0, 1.0, 1.0, 1.0, 1.0, 1.0, 1.0, 1.0, 1.0, 1.0, 1.0, 1.0, 1.0, 1.0, 1.0, 1.0, 1.0, 1.0, 1.0, 1.0, 1.0, 1.0, 1.0, 1.0, 1.0, 1.0, 1.0, 1.0, 1.0, 1.0, 1.0, 1.0, 1.0, 1.0, 1.0, 1.0, 1.0, 1.0, 1.0, 1.0, 1.0, 1.0, 1.0, 1.0, 1.0, 1.0, 1.0, 1.0, 1.0, 1.0, 1.0, 1.0, 1.0, 1.0, 1.0, 1.0, 1.0, 1.0, 1.0, 1.0, 1.0, 1.0, 1.0, 1.0, 1.0, 1.0, 1.0, 1.0, 1.0, 1.0, 1.0, 1.0, 1.0, 1.0, 1.0, 1.0, 1.0, 1.0, 1.0, 1.0, 1.0, 1.0, 1.0, 1.0, 1.0, 1.0, 1.0, 1.0, 1.0, 1.0, 1.0, 1.0, 1.0, 1.0, 1.0, 1.0, 1.0, 1.0, 1.0, 1.0, 1.0, 1.0, 1.0, 1.0, 1.0, 1.0, 1.0, 1.0, 1.0, 1.0, 1.0, 1.0, 1.0, 1.0, 1.0, 1.0, 1.0, 1.0, 1.0, 1.0, 1.0, 1.0, 1.0, 1.0, 1.0, 1.0, 1.0, 1.0, 1.0, 1.0, 1.0, 1.0, 1.0, 1.0, 1.0, 1.0, 1.0, 1.0, 1.0, 1.0, 1.0, 1.0, 1.0, 1.0, 1.0, 1.0, 1.0, 1.0, 1.0, 1.0, 1.0, 1.0, 1.0, 1.0, 1.0, 1.0, 1.0, 1.0, 1.0, 1.0, 1.0, 1.0, 1.0, 1.0, 1.0, 1.0, 1.0, 1.0, 1.0, 1.0, 1.0, 1.0, 1.0, 1.0, 1.0, 1.0, 1.0, 1.0, 1.0, 1.0, 1.0, 1.0, 1.0, 1.0, 1.0, 1.0, 1.0, 1.0, 1.0, 1.0, 1.0, 1.0, 1.0, 1.0, 1.0, 1.0, 1.0, 1.0, 1.0, 1.0, 1.0, 1.0, 1.0, 1.0, 1.0, 1.0, 1.0, 1.0, 1.0, 1.0, 1.0, 1.0, 1.0, 1.0, 1.0, 1.0, 1.0, 1.0, 1.0, 1.0, 1.0, 1.0, 1.0, 1.0, 1.0, 1.0, 1.0, 1.0, 1.0, 1.0, 1.0, 1.0, 1.0, 1.0, 1.0, 1.0, 1.0, 1.0, 1.0, 1.0, 1.0, 1.0, 1.0, 1.0, 1.0, 1.0, 1.0, 1.0, 1.0, 1.0, 1.0, 1.0, 1.0, 1.0, 1.0, 1.0, 1.0, 1.0, 1.0, 1.0, 1.0, 1.0, 1.0, 1.0, 1.0, 1.0, 1.0, 1.0, 1.0, 1.0, 1.0, 1.0, 1.0, 1.0, 1.0, 1.0, 1.0, 1.0, 1.0, 1.0, 1.0, 1.0, 1.0, 1.0, 1.0, 1.0, 1.0, 1.0, 1.0, 1.0, 1.0, 1.0, 1.0, 1.0, 1.0, 1.0, 1.0, 1.0, 1.0, 1.0, 1.0, 1.0, 1.0, 1.0, 1.0, 1.0, 1.0, 1.0, 1.0, 1.0, 1.0, 1.0, 1.0, 1.0, 1.0, 1.0, 1.0, 1.0, 1.0, 1.0, 1.0, 1.0, 1.0, 1.0, 1.0, 1.0, 1.0, 1.0, 1.0, 1.0, 1.0, 1.0, 1.0, 1.0, 1.0, 1.0, 1.0, 1.0, 1.0, 1.0, 1.0, 1.0, 1.0, 1.0, 1.0, 1.0, 1.0, 1.0, 1.0, 1.0, 1.0, 1.0, 1.0, 1.0, 1.0, 1.0, 1.0, 1.0, 1.0, 1.0, 1.0, 1.0, 1.0, 1.0, 1.0, 1.0, 1.0, 1.0, 1.0, 1.0, 1.0, 1.0, 1.0, 1.0, 1.0, 1.0, 1.0, 1.0, 1.0, 1.0, 1.0, 1.0, 1.0, 1.0, 1.0, 1.0, 1.0, 1.0, 1.0, 1.0, 1.0, 1.0, 1.0, 1.0, 1.0, 1.0, 1.0, 1.0, 1.0, 1.0, 1.0, 1.0, 1.0, 1.0, 1.0, 1.0, 1.0, 1.0, 1.0, 1.0, 1.0, 1.0, 1.0, 1.0, 1.0, 1.0, 1.0, 1.0, 1.0, 1.0, 1.0, 1.0, 1.0, 1.0, 1.0, 1.0, 1.0, 1.0, 1.0, 1.0, 1.0, 1.0, 1.0, 1.0, 1.0, 1.0, 1.0, 1.0, 1.0, 1.0, 1.0, 1.0, 1.0, 1.0, 1.0, 1.0, 1.0, 1.0, 1.0, 1.0, 1.0, 1.0, 1.0, 1.0, 1.0, 1.0, 1.0, 1.0, 1.0, 1.0, 1.0, 1.0, 1.0, 1.0, 1.0, 1.0, 1.0, 1.0, 1.0, 1.0, 1.0, 1.0, 1.0, 1.0, 1.0, 1.0, 1.0, 1.0, 1.0, 1.0, 1.0, 1.0, 1.0, 1.0, 1.0, 1.0, 1.0, 1.0, 1.0, 1.0, 1.0, 1.0, 1.0, 1.0, 1.0, 1.0, 1.0, 1.0, 1.0, 1.0, 1.0, 1.0, 1.0, 1.0, 1.0, 1.0, 1.0, 1.0, 1.0, 1.0, 1.0, 1.0, 1.0, 1.0, 1.0, 1.0, 1.0, 1.0, 1.0, 1.0, 1.0, 1.0, 1.0, 1.0, 1.0, 1.0, 1.0, 1.0, 1.0, 1.0, 1.0, 1.0, 1.0, 1.0, 1.0, 1.0, 1.0, 1.0, 1.0, 1.0, 1.0, 1.0, 1.0, 1.0, 1.0, 1.0, 1.0, 1.0, 1.0, 1.0, 1.0, 1.0, 1.0, 1.0, 1.0, 1.0, 1.0, 1.0, 1.0, 1.0, 1.0, 1.0, 1.0, 1.0, 1.0, 1.0, 1.0, 1.0, 1.0, 1.0, 1.0, 1.0, 1.0, 1.0, 1.0])
me_cube.materials.append(mat_material)
me_cube.use_mirror_vertex_groups = False
me_cube.update()

# ---- objects
ob_enemy_l1v2 = bpy.data.objects.new('Enemy_l1v2', me_cube)

# ---- transforms, parenting, visibility, modifiers, constraints
ob_enemy_l1v2.location = (1.229e-09, 0.0, 0.0)
ob_enemy_l1v2.rotation_euler = (3.142, 0.0, 0.0)
ob_enemy_l1v2.lock_rotations_4d = False
ob_enemy_l1v2.empty_display_type = 'ARROWS'
ob_enemy_l1v2.lineart.crease_threshold = 0.0

# ---- collection membership
scene.collection.objects.link(ob_enemy_l1v2)

# ---- scene / render settings (as saved in the file)
scene.frame_start = 1; scene.frame_end = 250; scene.frame_set(35)
scene.render.engine = 'BLENDER_EEVEE_NEXT'
scene.cycles.sampling_pattern = 'TABULATED_SOBOL'
scene.view_settings.view_transform = 'Filmic'
bpy.context.view_layer.update()

# ---- added for rendering (the .blend has no active camera and no usable light): camera, sun
cam_auto = bpy.data.cameras.new('AutoCamera')
cam_auto.lens = 50.0
cam_auto.sensor_width = 36.0
cam_auto.clip_end = 1000.0
ob_auto_camera = bpy.data.objects.new('AutoCamera', cam_auto)
scene.collection.objects.link(ob_auto_camera)
ob_auto_camera.location = (3.67295, -4.18794, 2.92875)
ob_auto_camera.rotation_euler = (1.09748, -7.21219e-08, 0.694738)
scene.camera = ob_auto_camera
light_auto_sun = bpy.data.lights.new('AutoSun', 'SUN')
light_auto_sun.energy = 3.0
light_auto_sun.angle = 0.0523599
ob_auto_sun = bpy.data.objects.new('AutoSun', light_auto_sun)
scene.collection.objects.link(ob_auto_sun)
ob_auto_sun.rotation_euler = (0.872665, 0.174533, 0.523599)
bpy.context.view_layer.update()
